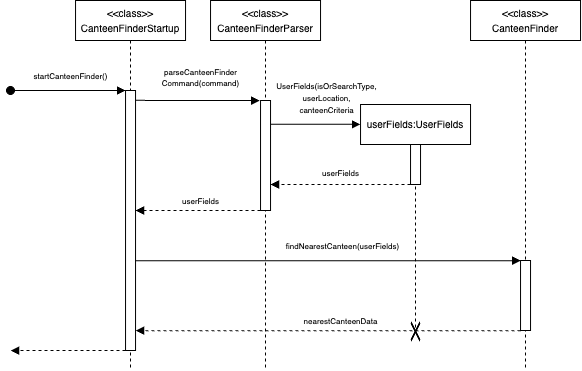

The diagram above was exported from draw.io. Its source (the exported page's mxGraphModel, read from the mxfile embedded in the PNG):
<mxGraphModel dx="593" dy="458" grid="1" gridSize="10" guides="1" tooltips="1" connect="1" arrows="1" fold="1" page="1" pageScale="1" pageWidth="850" pageHeight="1100" math="0" shadow="0">
  <root>
    <mxCell id="0" />
    <mxCell id="1" parent="0" />
    <mxCell id="Ga8YlzMw0wmlVwDKLx0c-2" value="&lt;div&gt;&lt;font style=&quot;font-size: 10px;&quot;&gt;&amp;lt;&amp;lt;class&amp;gt;&amp;gt;&lt;/font&gt;&lt;/div&gt;&lt;font style=&quot;font-size: 10px;&quot;&gt;CanteenFinderParser&lt;/font&gt;" style="shape=umlLifeline;perimeter=lifelinePerimeter;whiteSpace=wrap;html=1;container=0;dropTarget=0;collapsible=0;recursiveResize=0;outlineConnect=0;portConstraint=eastwest;newEdgeStyle={&quot;edgeStyle&quot;:&quot;elbowEdgeStyle&quot;,&quot;elbow&quot;:&quot;vertical&quot;,&quot;curved&quot;:0,&quot;rounded&quot;:0};size=40;" parent="1" vertex="1">
      <mxGeometry x="320.04" y="90" width="110" height="370" as="geometry" />
    </mxCell>
    <mxCell id="Ga8YlzMw0wmlVwDKLx0c-3" value="" style="html=1;points=[];perimeter=orthogonalPerimeter;outlineConnect=0;targetShapes=umlLifeline;portConstraint=eastwest;newEdgeStyle={&quot;edgeStyle&quot;:&quot;elbowEdgeStyle&quot;,&quot;elbow&quot;:&quot;vertical&quot;,&quot;curved&quot;:0,&quot;rounded&quot;:0};" parent="Ga8YlzMw0wmlVwDKLx0c-2" vertex="1">
      <mxGeometry x="50" y="100" width="10" height="110" as="geometry" />
    </mxCell>
    <mxCell id="Ga8YlzMw0wmlVwDKLx0c-4" value="&lt;div style=&quot;line-height: 100%;&quot;&gt;&lt;div&gt;&lt;font style=&quot;font-size: 8px; line-height: 100%;&quot;&gt;parseCanteenFinder&lt;/font&gt;&lt;/div&gt;&lt;div&gt;&lt;font style=&quot;font-size: 8px; line-height: 100%;&quot;&gt;Command(command)&lt;/font&gt;&lt;/div&gt;&lt;/div&gt;" style="html=1;verticalAlign=bottom;startArrow=none;endArrow=block;startSize=8;edgeStyle=elbowEdgeStyle;elbow=vertical;curved=0;rounded=0;startFill=0;labelBackgroundColor=none;" parent="1" edge="1">
      <mxGeometry x="0.0559" y="10" relative="1" as="geometry">
        <mxPoint x="244.04" y="189.8461538461538" as="sourcePoint" />
        <mxPoint as="offset" />
        <mxPoint x="369.04000000000013" y="189.8461538461538" as="targetPoint" />
      </mxGeometry>
    </mxCell>
    <mxCell id="Ga8YlzMw0wmlVwDKLx0c-5" value="&lt;div&gt;&lt;font style=&quot;font-size: 10px;&quot;&gt;&amp;lt;&amp;lt;class&amp;gt;&amp;gt;&lt;/font&gt;&lt;/div&gt;&lt;font style=&quot;font-size: 10px;&quot;&gt;CanteenFinderStartup&lt;/font&gt;" style="shape=umlLifeline;perimeter=lifelinePerimeter;whiteSpace=wrap;html=1;container=0;dropTarget=0;collapsible=0;recursiveResize=0;outlineConnect=0;portConstraint=eastwest;newEdgeStyle={&quot;edgeStyle&quot;:&quot;elbowEdgeStyle&quot;,&quot;elbow&quot;:&quot;vertical&quot;,&quot;curved&quot;:0,&quot;rounded&quot;:0};size=40;" parent="1" vertex="1">
      <mxGeometry x="185.04" y="90" width="110" height="370" as="geometry" />
    </mxCell>
    <mxCell id="Ga8YlzMw0wmlVwDKLx0c-6" value="" style="html=1;points=[];perimeter=orthogonalPerimeter;outlineConnect=0;targetShapes=umlLifeline;portConstraint=eastwest;newEdgeStyle={&quot;edgeStyle&quot;:&quot;elbowEdgeStyle&quot;,&quot;elbow&quot;:&quot;vertical&quot;,&quot;curved&quot;:0,&quot;rounded&quot;:0};" parent="Ga8YlzMw0wmlVwDKLx0c-5" vertex="1">
      <mxGeometry x="50" y="90" width="10" height="260" as="geometry" />
    </mxCell>
    <mxCell id="Ga8YlzMw0wmlVwDKLx0c-7" value="" style="html=1;verticalAlign=bottom;startArrow=oval;endArrow=block;startSize=8;edgeStyle=elbowEdgeStyle;elbow=horizontal;curved=0;rounded=0;startFill=1;exitX=0.083;exitY=0.233;exitDx=0;exitDy=0;exitPerimeter=0;" parent="1" edge="1">
      <mxGeometry x="0.056" y="-50" relative="1" as="geometry">
        <mxPoint x="119.99999999999991" y="179.99" as="sourcePoint" />
        <mxPoint as="offset" />
        <mxPoint x="235.0400000000001" y="179.9961538461538" as="targetPoint" />
      </mxGeometry>
    </mxCell>
    <mxCell id="Ga8YlzMw0wmlVwDKLx0c-8" value="" style="html=1;verticalAlign=bottom;endArrow=block;edgeStyle=elbowEdgeStyle;elbow=vertical;curved=0;rounded=0;dashed=1;" parent="1" edge="1">
      <mxGeometry relative="1" as="geometry">
        <mxPoint x="235.04" y="440.0024137931034" as="sourcePoint" />
        <Array as="points" />
        <mxPoint x="120.03999999999999" y="440.1936363636362" as="targetPoint" />
      </mxGeometry>
    </mxCell>
    <mxCell id="Ga8YlzMw0wmlVwDKLx0c-9" value="&lt;font style=&quot;line-height: 100%; font-size: 8px;&quot;&gt;startCanteenFinder()&lt;/font&gt;" style="text;html=1;align=center;verticalAlign=middle;resizable=0;points=[];autosize=1;strokeColor=none;fillColor=none;" parent="1" vertex="1">
      <mxGeometry x="130.04" y="150" width="100" height="30" as="geometry" />
    </mxCell>
    <mxCell id="Ga8YlzMw0wmlVwDKLx0c-10" value="" style="html=1;verticalAlign=bottom;endArrow=block;edgeStyle=elbowEdgeStyle;elbow=vertical;curved=0;rounded=0;dashed=1;" parent="1" edge="1">
      <mxGeometry relative="1" as="geometry">
        <mxPoint x="370.04" y="300" as="sourcePoint" />
        <Array as="points">
          <mxPoint x="300.04" y="300" />
        </Array>
        <mxPoint x="245.0400000000001" y="300" as="targetPoint" />
      </mxGeometry>
    </mxCell>
    <mxCell id="Ga8YlzMw0wmlVwDKLx0c-11" value="&lt;div&gt;&lt;span style=&quot;font-size: 10px; background-color: transparent; color: light-dark(rgb(0, 0, 0), rgb(255, 255, 255));&quot;&gt;userFields:UserFields&lt;/span&gt;&lt;/div&gt;" style="shape=umlLifeline;perimeter=lifelinePerimeter;whiteSpace=wrap;html=1;container=0;dropTarget=0;collapsible=0;recursiveResize=0;outlineConnect=0;portConstraint=eastwest;newEdgeStyle={&quot;edgeStyle&quot;:&quot;elbowEdgeStyle&quot;,&quot;elbow&quot;:&quot;vertical&quot;,&quot;curved&quot;:0,&quot;rounded&quot;:0};size=40;" parent="1" vertex="1">
      <mxGeometry x="470.04" y="194" width="110" height="226" as="geometry" />
    </mxCell>
    <mxCell id="Ga8YlzMw0wmlVwDKLx0c-12" value="" style="html=1;points=[];perimeter=orthogonalPerimeter;outlineConnect=0;targetShapes=umlLifeline;portConstraint=eastwest;newEdgeStyle={&quot;edgeStyle&quot;:&quot;elbowEdgeStyle&quot;,&quot;elbow&quot;:&quot;vertical&quot;,&quot;curved&quot;:0,&quot;rounded&quot;:0};" parent="Ga8YlzMw0wmlVwDKLx0c-11" vertex="1">
      <mxGeometry x="50" y="40" width="10" height="40" as="geometry" />
    </mxCell>
    <mxCell id="Ga8YlzMw0wmlVwDKLx0c-13" value="" style="html=1;verticalAlign=bottom;endArrow=block;edgeStyle=elbowEdgeStyle;elbow=vertical;curved=0;rounded=0;dashed=1;" parent="1" edge="1">
      <mxGeometry relative="1" as="geometry">
        <mxPoint x="520.04" y="274" as="sourcePoint" />
        <Array as="points">
          <mxPoint x="395.04" y="274" />
        </Array>
        <mxPoint x="380.04" y="274" as="targetPoint" />
      </mxGeometry>
    </mxCell>
    <mxCell id="Ga8YlzMw0wmlVwDKLx0c-14" value="" style="html=1;verticalAlign=bottom;startArrow=none;endArrow=block;startSize=8;edgeStyle=elbowEdgeStyle;elbow=vertical;curved=0;rounded=0;startFill=0;labelBackgroundColor=none;" parent="1" edge="1">
      <mxGeometry x="0.0559" y="10" relative="1" as="geometry">
        <mxPoint x="380.04" y="213.8461538461538" as="sourcePoint" />
        <mxPoint as="offset" />
        <mxPoint x="470.04" y="214" as="targetPoint" />
      </mxGeometry>
    </mxCell>
    <mxCell id="Ga8YlzMw0wmlVwDKLx0c-15" value="&lt;div style=&quot;line-height: 100%;&quot;&gt;&lt;font style=&quot;font-size: 8px; line-height: 100%;&quot;&gt;UserFields(isOrSearchType,&lt;/font&gt;&lt;div&gt;&lt;font style=&quot;font-size: 8px; line-height: 100%;&quot;&gt;userLocation,&lt;/font&gt;&lt;/div&gt;&lt;div&gt;&lt;font style=&quot;font-size: 8px; line-height: 100%;&quot;&gt;canteenCriteria&lt;/font&gt;&lt;/div&gt;&lt;/div&gt;" style="text;html=1;align=center;verticalAlign=middle;resizable=0;points=[];autosize=1;strokeColor=none;fillColor=none;" parent="1" vertex="1">
      <mxGeometry x="376.04" y="161" width="120" height="50" as="geometry" />
    </mxCell>
    <mxCell id="Ga8YlzMw0wmlVwDKLx0c-16" value="&lt;font style=&quot;font-size: 8px;&quot;&gt;userFields&lt;/font&gt;" style="text;html=1;align=center;verticalAlign=middle;resizable=0;points=[];autosize=1;strokeColor=none;fillColor=none;" parent="1" vertex="1">
      <mxGeometry x="420.04" y="247" width="60" height="30" as="geometry" />
    </mxCell>
    <mxCell id="Ga8YlzMw0wmlVwDKLx0c-17" value="&lt;font style=&quot;font-size: 8px;&quot;&gt;userFields&lt;/font&gt;" style="text;html=1;align=center;verticalAlign=middle;resizable=0;points=[];autosize=1;strokeColor=none;fillColor=none;" parent="1" vertex="1">
      <mxGeometry x="280.04" y="275" width="60" height="30" as="geometry" />
    </mxCell>
    <mxCell id="Ga8YlzMw0wmlVwDKLx0c-18" value="&lt;div&gt;&lt;font style=&quot;font-size: 10px;&quot;&gt;&amp;lt;&amp;lt;class&amp;gt;&amp;gt;&lt;/font&gt;&lt;/div&gt;&lt;font style=&quot;font-size: 10px;&quot;&gt;CanteenFinder&lt;/font&gt;" style="shape=umlLifeline;perimeter=lifelinePerimeter;whiteSpace=wrap;html=1;container=0;dropTarget=0;collapsible=0;recursiveResize=0;outlineConnect=0;portConstraint=eastwest;newEdgeStyle={&quot;edgeStyle&quot;:&quot;elbowEdgeStyle&quot;,&quot;elbow&quot;:&quot;vertical&quot;,&quot;curved&quot;:0,&quot;rounded&quot;:0};size=40;" parent="1" vertex="1">
      <mxGeometry x="580.04" y="90" width="110" height="370" as="geometry" />
    </mxCell>
    <mxCell id="Ga8YlzMw0wmlVwDKLx0c-19" value="" style="html=1;points=[];perimeter=orthogonalPerimeter;outlineConnect=0;targetShapes=umlLifeline;portConstraint=eastwest;newEdgeStyle={&quot;edgeStyle&quot;:&quot;elbowEdgeStyle&quot;,&quot;elbow&quot;:&quot;vertical&quot;,&quot;curved&quot;:0,&quot;rounded&quot;:0};" parent="Ga8YlzMw0wmlVwDKLx0c-18" vertex="1">
      <mxGeometry x="50" y="260" width="10" height="70" as="geometry" />
    </mxCell>
    <mxCell id="Ga8YlzMw0wmlVwDKLx0c-20" value="" style="html=1;verticalAlign=bottom;startArrow=none;endArrow=block;startSize=8;edgeStyle=elbowEdgeStyle;elbow=vertical;curved=0;rounded=0;startFill=0;labelBackgroundColor=none;" parent="1" edge="1">
      <mxGeometry x="0.0559" y="10" relative="1" as="geometry">
        <mxPoint x="245.0400000000001" y="350.258064516129" as="sourcePoint" />
        <mxPoint as="offset" />
        <mxPoint x="630.04" y="350.258064516129" as="targetPoint" />
      </mxGeometry>
    </mxCell>
    <mxCell id="Ga8YlzMw0wmlVwDKLx0c-21" value="&lt;div style=&quot;line-height: 100%;&quot;&gt;&lt;font style=&quot;font-size: 8px; line-height: 100%;&quot;&gt;findNearestCanteen(userFields&lt;/font&gt;&lt;span style=&quot;font-size: 8px; background-color: transparent; color: light-dark(rgb(0, 0, 0), rgb(255, 255, 255));&quot;&gt;)&lt;/span&gt;&lt;/div&gt;" style="text;html=1;align=center;verticalAlign=middle;resizable=0;points=[];autosize=1;strokeColor=none;fillColor=none;" parent="1" vertex="1">
      <mxGeometry x="382.04" y="320" width="140" height="30" as="geometry" />
    </mxCell>
    <mxCell id="Ga8YlzMw0wmlVwDKLx0c-22" value="" style="html=1;verticalAlign=bottom;endArrow=block;edgeStyle=elbowEdgeStyle;elbow=vertical;curved=0;rounded=0;dashed=1;" parent="1" edge="1">
      <mxGeometry relative="1" as="geometry">
        <mxPoint x="630.04" y="420.125" as="sourcePoint" />
        <Array as="points" />
        <mxPoint x="245.0400000000001" y="420.125" as="targetPoint" />
      </mxGeometry>
    </mxCell>
    <mxCell id="Ga8YlzMw0wmlVwDKLx0c-23" value="&lt;div style=&quot;line-height: 100%;&quot;&gt;&lt;span style=&quot;font-size: 8px;&quot;&gt;nearestCanteenData&lt;/span&gt;&lt;/div&gt;" style="text;html=1;align=center;verticalAlign=middle;resizable=0;points=[];autosize=1;strokeColor=none;fillColor=none;" parent="1" vertex="1">
      <mxGeometry x="400.04" y="395" width="100" height="30" as="geometry" />
    </mxCell>
    <mxCell id="_YivwqPGAxJn444GUURt-1" value="" style="shape=mxgraph.mockup.markup.redX;fillColor=#000000;html=1;shadow=0;whiteSpace=wrap;strokeColor=none;rotation=90;" parent="1" vertex="1">
      <mxGeometry x="515.04" y="416" width="20" height="10" as="geometry" />
    </mxCell>
  </root>
</mxGraphModel>